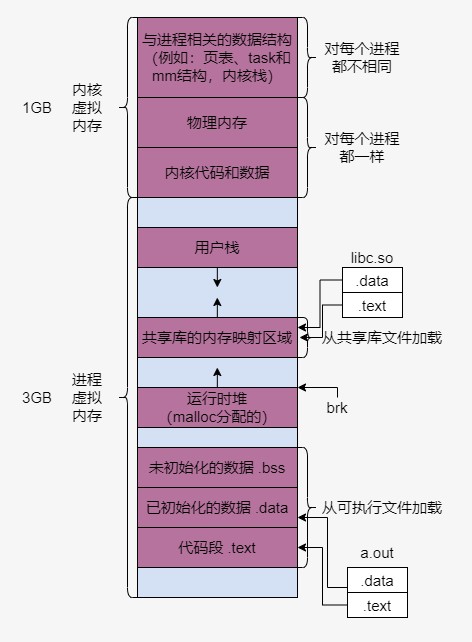

The diagram above was exported from draw.io. Its source (the exported page's mxGraphModel, read from the mxfile embedded in the PNG):
<mxGraphModel dx="865" dy="534" grid="1" gridSize="10" guides="1" tooltips="1" connect="1" arrows="1" fold="1" page="1" pageScale="1" pageWidth="827" pageHeight="1169" background="#F6F6F6" math="0" shadow="0">
  <root>
    <mxCell id="0" />
    <mxCell id="1" parent="0" />
    <mxCell id="ukM3OudsgWR5jgPXVesG-39" value="" style="shape=curlyBracket;whiteSpace=wrap;html=1;rounded=1;fillColor=#ffffff;fontSize=15;align=center;rotation=0;" parent="1" vertex="1">
      <mxGeometry x="270" y="50" width="20" height="180" as="geometry" />
    </mxCell>
    <mxCell id="ukM3OudsgWR5jgPXVesG-49" value="1GB" style="text;html=1;strokeColor=none;fillColor=none;align=center;verticalAlign=middle;whiteSpace=wrap;rounded=0;fontSize=15;" parent="1" vertex="1">
      <mxGeometry x="170" y="130" width="40" height="20" as="geometry" />
    </mxCell>
    <mxCell id="ukM3OudsgWR5jgPXVesG-50" value="" style="shape=curlyBracket;whiteSpace=wrap;html=1;rounded=1;fillColor=#ffffff;fontSize=15;align=center;rotation=0;" parent="1" vertex="1">
      <mxGeometry x="270" y="230" width="20" height="400" as="geometry" />
    </mxCell>
    <mxCell id="ukM3OudsgWR5jgPXVesG-52" value="3GB" style="text;html=1;strokeColor=none;fillColor=none;align=center;verticalAlign=middle;whiteSpace=wrap;rounded=0;fontSize=15;" parent="1" vertex="1">
      <mxGeometry x="170" y="420" width="40" height="20" as="geometry" />
    </mxCell>
    <mxCell id="pSiC49_i87pe-2-bbbgQ-32" value="" style="shape=table;html=1;whiteSpace=wrap;startSize=0;container=1;collapsible=0;childLayout=tableLayout;" vertex="1" parent="1">
      <mxGeometry x="495" y="300" width="60" height="50" as="geometry" />
    </mxCell>
    <mxCell id="pSiC49_i87pe-2-bbbgQ-33" value="" style="shape=partialRectangle;html=1;whiteSpace=wrap;collapsible=0;dropTarget=0;pointerEvents=0;fillColor=none;top=0;left=0;bottom=0;right=0;points=[[0,0.5],[1,0.5]];portConstraint=eastwest;" vertex="1" parent="pSiC49_i87pe-2-bbbgQ-32">
      <mxGeometry width="60" height="25" as="geometry" />
    </mxCell>
    <mxCell id="pSiC49_i87pe-2-bbbgQ-34" value=".data" style="shape=partialRectangle;html=1;whiteSpace=wrap;connectable=0;overflow=hidden;fillColor=none;top=0;left=0;bottom=0;right=0;fontSize=15;" vertex="1" parent="pSiC49_i87pe-2-bbbgQ-33">
      <mxGeometry width="60" height="25" as="geometry" />
    </mxCell>
    <mxCell id="pSiC49_i87pe-2-bbbgQ-35" value="" style="shape=partialRectangle;html=1;whiteSpace=wrap;collapsible=0;dropTarget=0;pointerEvents=0;fillColor=none;top=0;left=0;bottom=0;right=0;points=[[0,0.5],[1,0.5]];portConstraint=eastwest;fontSize=15;" vertex="1" parent="pSiC49_i87pe-2-bbbgQ-32">
      <mxGeometry y="25" width="60" height="25" as="geometry" />
    </mxCell>
    <mxCell id="pSiC49_i87pe-2-bbbgQ-36" value="&lt;font style=&quot;font-size: 15px&quot;&gt;.text&lt;/font&gt;" style="shape=partialRectangle;html=1;whiteSpace=wrap;connectable=0;overflow=hidden;fillColor=none;top=0;left=0;bottom=0;right=0;" vertex="1" parent="pSiC49_i87pe-2-bbbgQ-35">
      <mxGeometry width="60" height="25" as="geometry" />
    </mxCell>
    <mxCell id="ukM3OudsgWR5jgPXVesG-58" value="" style="shape=curlyBracket;whiteSpace=wrap;html=1;rounded=1;strokeColor=#000000;fillColor=#D5E8D4;fontSize=15;align=center;rotation=-180;" parent="1" vertex="1">
      <mxGeometry x="450" y="480" width="20" height="120" as="geometry" />
    </mxCell>
    <mxCell id="ukM3OudsgWR5jgPXVesG-60" value="从可执行文件加载" style="text;html=1;strokeColor=none;fillColor=none;align=center;verticalAlign=middle;whiteSpace=wrap;rounded=0;fontSize=15;" parent="1" vertex="1">
      <mxGeometry x="470" y="530" width="130" height="20" as="geometry" />
    </mxCell>
    <mxCell id="pSiC49_i87pe-2-bbbgQ-21" style="edgeStyle=orthogonalEdgeStyle;rounded=0;orthogonalLoop=1;jettySize=auto;html=1;exitX=0.5;exitY=0;exitDx=0;exitDy=0;entryX=1;entryY=1;entryDx=0;entryDy=0;endArrow=classic;endFill=1;strokeWidth=1;fontSize=15;" edge="1" parent="1" source="ukM3OudsgWR5jgPXVesG-62" target="ukM3OudsgWR5jgPXVesG-47">
      <mxGeometry relative="1" as="geometry">
        <Array as="points">
          <mxPoint x="490" y="420" />
        </Array>
      </mxGeometry>
    </mxCell>
    <mxCell id="ukM3OudsgWR5jgPXVesG-62" value="brk" style="text;html=1;strokeColor=none;fillColor=none;align=center;verticalAlign=middle;whiteSpace=wrap;rounded=0;fontSize=15;" parent="1" vertex="1">
      <mxGeometry x="470" y="430" width="40" height="20" as="geometry" />
    </mxCell>
    <mxCell id="pSiC49_i87pe-2-bbbgQ-1" value="与进程相关的数据结构（例如：页表、task和mm结构，内核栈）" style="rounded=0;whiteSpace=wrap;html=1;strokeColor=#000000;fontSize=15;fillColor=#B5739D;" vertex="1" parent="1">
      <mxGeometry x="290" y="50" width="160" height="80" as="geometry" />
    </mxCell>
    <mxCell id="pSiC49_i87pe-2-bbbgQ-2" value="物理内存" style="rounded=0;whiteSpace=wrap;html=1;strokeColor=#000000;fillColor=#B5739D;fontSize=15;" vertex="1" parent="1">
      <mxGeometry x="290" y="130" width="160" height="50" as="geometry" />
    </mxCell>
    <mxCell id="pSiC49_i87pe-2-bbbgQ-3" value="内核代码和数据" style="rounded=0;whiteSpace=wrap;html=1;strokeColor=#000000;fillColor=#B5739D;fontSize=15;" vertex="1" parent="1">
      <mxGeometry x="290" y="180" width="160" height="50" as="geometry" />
    </mxCell>
    <mxCell id="pSiC49_i87pe-2-bbbgQ-4" value="" style="rounded=0;whiteSpace=wrap;html=1;strokeColor=#000000;fontSize=15;fillColor=#D4E1F5;" vertex="1" parent="1">
      <mxGeometry x="290" y="230" width="160" height="30" as="geometry" />
    </mxCell>
    <mxCell id="ukM3OudsgWR5jgPXVesG-42" value="用户栈" style="rounded=0;whiteSpace=wrap;html=1;fontSize=15;align=center;fillColor=#B5739D;" parent="1" vertex="1">
      <mxGeometry x="290" y="260" width="160" height="40" as="geometry" />
    </mxCell>
    <mxCell id="ukM3OudsgWR5jgPXVesG-43" value="共享库的内存映射区域" style="rounded=0;whiteSpace=wrap;html=1;fontSize=15;align=center;fillColor=#B5739D;" parent="1" vertex="1">
      <mxGeometry x="290" y="350" width="160" height="40" as="geometry" />
    </mxCell>
    <mxCell id="ukM3OudsgWR5jgPXVesG-44" value="运行时堆&lt;br&gt;（malloc分配的）" style="rounded=0;whiteSpace=wrap;html=1;fontSize=15;align=center;fillColor=#B5739D;" parent="1" vertex="1">
      <mxGeometry x="290" y="420" width="160" height="40" as="geometry" />
    </mxCell>
    <mxCell id="ukM3OudsgWR5jgPXVesG-45" value="未初始化的数据 .bss" style="rounded=0;whiteSpace=wrap;html=1;fontSize=15;align=center;fillColor=#B5739D;" parent="1" vertex="1">
      <mxGeometry x="290" y="480" width="160" height="40" as="geometry" />
    </mxCell>
    <mxCell id="ukM3OudsgWR5jgPXVesG-46" value="代码段 .text" style="rounded=0;whiteSpace=wrap;html=1;fontSize=15;align=center;fillColor=#B5739D;" parent="1" vertex="1">
      <mxGeometry x="290" y="560" width="160" height="40" as="geometry" />
    </mxCell>
    <mxCell id="ukM3OudsgWR5jgPXVesG-47" value="" style="rounded=0;whiteSpace=wrap;html=1;fontSize=15;align=center;fillColor=#D4E1F5;" parent="1" vertex="1">
      <mxGeometry x="290" y="390" width="160" height="30" as="geometry" />
    </mxCell>
    <mxCell id="ukM3OudsgWR5jgPXVesG-48" value="" style="rounded=0;whiteSpace=wrap;html=1;fontSize=15;align=center;fillColor=#D4E1F5;" parent="1" vertex="1">
      <mxGeometry x="290" y="300" width="160" height="50" as="geometry" />
    </mxCell>
    <mxCell id="ukM3OudsgWR5jgPXVesG-54" value="" style="rounded=0;whiteSpace=wrap;html=1;fontSize=15;align=center;fillColor=#D4E1F5;" parent="1" vertex="1">
      <mxGeometry x="290" y="460" width="160" height="20" as="geometry" />
    </mxCell>
    <mxCell id="ukM3OudsgWR5jgPXVesG-59" value="" style="rounded=0;whiteSpace=wrap;html=1;fontSize=15;align=center;fillColor=#D4E1F5;" parent="1" vertex="1">
      <mxGeometry x="290" y="600" width="160" height="30" as="geometry" />
    </mxCell>
    <mxCell id="pSiC49_i87pe-2-bbbgQ-9" value="" style="endArrow=classic;html=1;strokeWidth=1;fontSize=15;" edge="1" parent="1">
      <mxGeometry width="50" height="50" relative="1" as="geometry">
        <mxPoint x="369.83" y="300" as="sourcePoint" />
        <mxPoint x="369.83" y="320" as="targetPoint" />
      </mxGeometry>
    </mxCell>
    <mxCell id="pSiC49_i87pe-2-bbbgQ-10" value="" style="endArrow=classic;html=1;strokeWidth=1;fontSize=15;" edge="1" parent="1">
      <mxGeometry width="50" height="50" relative="1" as="geometry">
        <mxPoint x="369.8299999999999" y="350" as="sourcePoint" />
        <mxPoint x="369.8299999999999" y="330" as="targetPoint" />
      </mxGeometry>
    </mxCell>
    <mxCell id="pSiC49_i87pe-2-bbbgQ-11" value="" style="endArrow=classic;html=1;strokeWidth=1;fontSize=15;" edge="1" parent="1">
      <mxGeometry width="50" height="50" relative="1" as="geometry">
        <mxPoint x="369.8299999999999" y="420" as="sourcePoint" />
        <mxPoint x="369.8299999999999" y="400" as="targetPoint" />
      </mxGeometry>
    </mxCell>
    <mxCell id="pSiC49_i87pe-2-bbbgQ-12" value="已初始化的数据 .data" style="rounded=0;whiteSpace=wrap;html=1;fontSize=15;align=center;fillColor=#B5739D;" vertex="1" parent="1">
      <mxGeometry x="290" y="520" width="160" height="40" as="geometry" />
    </mxCell>
    <mxCell id="pSiC49_i87pe-2-bbbgQ-13" value="内核虚拟内存" style="text;html=1;strokeColor=none;fillColor=none;align=center;verticalAlign=middle;whiteSpace=wrap;rounded=0;fontSize=15;" vertex="1" parent="1">
      <mxGeometry x="220" y="110" width="40" height="60" as="geometry" />
    </mxCell>
    <mxCell id="pSiC49_i87pe-2-bbbgQ-14" value="进程虚拟内存" style="text;html=1;strokeColor=none;fillColor=none;align=center;verticalAlign=middle;whiteSpace=wrap;rounded=0;fontSize=15;" vertex="1" parent="1">
      <mxGeometry x="220" y="400" width="40" height="60" as="geometry" />
    </mxCell>
    <mxCell id="pSiC49_i87pe-2-bbbgQ-15" value="" style="shape=curlyBracket;whiteSpace=wrap;html=1;rounded=1;fillColor=#ffffff;fontSize=15;align=center;rotation=-180;" vertex="1" parent="1">
      <mxGeometry x="450" y="50" width="20" height="80" as="geometry" />
    </mxCell>
    <mxCell id="pSiC49_i87pe-2-bbbgQ-16" value="对每个进程都不相同" style="text;html=1;strokeColor=none;fillColor=none;align=center;verticalAlign=middle;whiteSpace=wrap;rounded=0;fontSize=15;" vertex="1" parent="1">
      <mxGeometry x="470" y="75" width="90" height="30" as="geometry" />
    </mxCell>
    <mxCell id="pSiC49_i87pe-2-bbbgQ-17" value="" style="shape=curlyBracket;whiteSpace=wrap;html=1;rounded=1;fillColor=#ffffff;fontSize=15;align=center;rotation=-180;" vertex="1" parent="1">
      <mxGeometry x="450" y="130" width="20" height="100" as="geometry" />
    </mxCell>
    <mxCell id="pSiC49_i87pe-2-bbbgQ-18" value="对每个进程都一样" style="text;html=1;strokeColor=none;fillColor=none;align=center;verticalAlign=middle;whiteSpace=wrap;rounded=0;fontSize=15;" vertex="1" parent="1">
      <mxGeometry x="470" y="165" width="90" height="30" as="geometry" />
    </mxCell>
    <mxCell id="pSiC49_i87pe-2-bbbgQ-22" value="" style="shape=curlyBracket;whiteSpace=wrap;html=1;rounded=1;strokeColor=#000000;fillColor=#D5E8D4;fontSize=15;align=center;rotation=-180;" vertex="1" parent="1">
      <mxGeometry x="450" y="350" width="20" height="40" as="geometry" />
    </mxCell>
    <mxCell id="pSiC49_i87pe-2-bbbgQ-23" value="从共享库文件加载" style="text;html=1;strokeColor=none;fillColor=none;align=center;verticalAlign=middle;whiteSpace=wrap;rounded=0;fontSize=15;" vertex="1" parent="1">
      <mxGeometry x="470" y="360" width="130" height="20" as="geometry" />
    </mxCell>
    <mxCell id="pSiC49_i87pe-2-bbbgQ-24" value="" style="shape=table;html=1;whiteSpace=wrap;startSize=0;container=1;collapsible=0;childLayout=tableLayout;" vertex="1" parent="1">
      <mxGeometry x="500" y="600" width="60" height="50" as="geometry" />
    </mxCell>
    <mxCell id="pSiC49_i87pe-2-bbbgQ-25" value="" style="shape=partialRectangle;html=1;whiteSpace=wrap;collapsible=0;dropTarget=0;pointerEvents=0;fillColor=none;top=0;left=0;bottom=0;right=0;points=[[0,0.5],[1,0.5]];portConstraint=eastwest;" vertex="1" parent="pSiC49_i87pe-2-bbbgQ-24">
      <mxGeometry width="60" height="25" as="geometry" />
    </mxCell>
    <mxCell id="pSiC49_i87pe-2-bbbgQ-26" value=".data" style="shape=partialRectangle;html=1;whiteSpace=wrap;connectable=0;overflow=hidden;fillColor=none;top=0;left=0;bottom=0;right=0;fontSize=15;" vertex="1" parent="pSiC49_i87pe-2-bbbgQ-25">
      <mxGeometry width="60" height="25" as="geometry" />
    </mxCell>
    <mxCell id="pSiC49_i87pe-2-bbbgQ-27" value="" style="shape=partialRectangle;html=1;whiteSpace=wrap;collapsible=0;dropTarget=0;pointerEvents=0;fillColor=none;top=0;left=0;bottom=0;right=0;points=[[0,0.5],[1,0.5]];portConstraint=eastwest;fontSize=15;" vertex="1" parent="pSiC49_i87pe-2-bbbgQ-24">
      <mxGeometry y="25" width="60" height="25" as="geometry" />
    </mxCell>
    <mxCell id="pSiC49_i87pe-2-bbbgQ-28" value="&lt;font style=&quot;font-size: 15px&quot;&gt;.text&lt;/font&gt;" style="shape=partialRectangle;html=1;whiteSpace=wrap;connectable=0;overflow=hidden;fillColor=none;top=0;left=0;bottom=0;right=0;" vertex="1" parent="pSiC49_i87pe-2-bbbgQ-27">
      <mxGeometry width="60" height="25" as="geometry" />
    </mxCell>
    <mxCell id="pSiC49_i87pe-2-bbbgQ-29" value="a.out" style="text;html=1;strokeColor=none;fillColor=none;align=center;verticalAlign=middle;whiteSpace=wrap;rounded=0;fontSize=15;" vertex="1" parent="1">
      <mxGeometry x="510" y="575" width="40" height="20" as="geometry" />
    </mxCell>
    <mxCell id="pSiC49_i87pe-2-bbbgQ-30" style="edgeStyle=orthogonalEdgeStyle;rounded=0;orthogonalLoop=1;jettySize=auto;html=1;exitX=0;exitY=0.5;exitDx=0;exitDy=0;entryX=1;entryY=0.75;entryDx=0;entryDy=0;endArrow=classic;endFill=1;strokeWidth=1;fontSize=15;" edge="1" parent="1" source="pSiC49_i87pe-2-bbbgQ-25" target="pSiC49_i87pe-2-bbbgQ-12">
      <mxGeometry relative="1" as="geometry">
        <Array as="points">
          <mxPoint x="480" y="620" />
          <mxPoint x="480" y="550" />
        </Array>
      </mxGeometry>
    </mxCell>
    <mxCell id="pSiC49_i87pe-2-bbbgQ-31" style="edgeStyle=orthogonalEdgeStyle;rounded=0;orthogonalLoop=1;jettySize=auto;html=1;exitX=0;exitY=0.5;exitDx=0;exitDy=0;entryX=1;entryY=0.5;entryDx=0;entryDy=0;endArrow=classic;endFill=1;strokeWidth=1;fontSize=15;" edge="1" parent="1" source="pSiC49_i87pe-2-bbbgQ-27" target="ukM3OudsgWR5jgPXVesG-46">
      <mxGeometry relative="1" as="geometry" />
    </mxCell>
    <mxCell id="pSiC49_i87pe-2-bbbgQ-37" value="libc.so" style="text;html=1;strokeColor=none;fillColor=none;align=center;verticalAlign=middle;whiteSpace=wrap;rounded=0;fontSize=15;" vertex="1" parent="1">
      <mxGeometry x="505" y="280" width="40" height="20" as="geometry" />
    </mxCell>
    <mxCell id="pSiC49_i87pe-2-bbbgQ-38" style="edgeStyle=orthogonalEdgeStyle;rounded=0;orthogonalLoop=1;jettySize=auto;html=1;exitX=0;exitY=0.5;exitDx=0;exitDy=0;entryX=1;entryY=0.25;entryDx=0;entryDy=0;endArrow=classic;endFill=1;strokeWidth=1;fontSize=15;" edge="1" parent="1" source="pSiC49_i87pe-2-bbbgQ-33" target="ukM3OudsgWR5jgPXVesG-43">
      <mxGeometry relative="1" as="geometry" />
    </mxCell>
    <mxCell id="pSiC49_i87pe-2-bbbgQ-39" style="edgeStyle=orthogonalEdgeStyle;rounded=0;orthogonalLoop=1;jettySize=auto;html=1;exitX=0;exitY=0.5;exitDx=0;exitDy=0;entryX=0.9;entryY=0.5;entryDx=0;entryDy=0;entryPerimeter=0;endArrow=classic;endFill=1;strokeWidth=1;fontSize=15;" edge="1" parent="1" source="pSiC49_i87pe-2-bbbgQ-35" target="pSiC49_i87pe-2-bbbgQ-22">
      <mxGeometry relative="1" as="geometry" />
    </mxCell>
  </root>
</mxGraphModel>